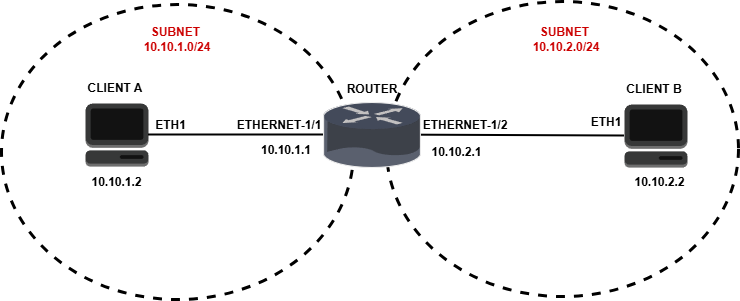

The diagram above was exported from draw.io. Its source (the exported page's mxGraphModel, read from the mxfile embedded in the PNG):
<mxGraphModel dx="1042" dy="527" grid="0" gridSize="10" guides="1" tooltips="1" connect="1" arrows="1" fold="1" page="1" pageScale="1" pageWidth="827" pageHeight="1169" background="light-dark(#FFFFFF,#FFFFFF)" math="0" shadow="0">
  <root>
    <mxCell id="0" />
    <mxCell id="1" parent="0" />
    <mxCell id="UhzyJdtCdCDVNknjubPX-2" value="" style="ellipse;whiteSpace=wrap;html=1;fillColor=none;strokeColor=light-dark(#000000,#000000);strokeWidth=3;dashed=1;" vertex="1" parent="1">
      <mxGeometry x="29" y="119" width="352" height="295" as="geometry" />
    </mxCell>
    <mxCell id="UhzyJdtCdCDVNknjubPX-3" value="" style="ellipse;whiteSpace=wrap;html=1;fillColor=none;strokeColor=light-dark(#000000,#000000);strokeWidth=3;dashed=1;" vertex="1" parent="1">
      <mxGeometry x="414" y="116" width="352" height="295" as="geometry" />
    </mxCell>
    <mxCell id="UhzyJdtCdCDVNknjubPX-4" value="" style="verticalLabelPosition=bottom;sketch=0;aspect=fixed;html=1;verticalAlign=top;strokeColor=none;align=center;outlineConnect=0;shape=mxgraph.citrix.router;" vertex="1" parent="1">
      <mxGeometry x="351" y="217" width="97.95" height="65" as="geometry" />
    </mxCell>
    <mxCell id="UhzyJdtCdCDVNknjubPX-7" value="" style="outlineConnect=0;dashed=0;verticalLabelPosition=bottom;verticalAlign=top;align=center;html=1;shape=mxgraph.aws3.management_console;fillColor=#D2D3D3;gradientColor=none;" vertex="1" parent="1">
      <mxGeometry x="113" y="218" width="63" height="63" as="geometry" />
    </mxCell>
    <mxCell id="UhzyJdtCdCDVNknjubPX-8" value="" style="outlineConnect=0;dashed=0;verticalLabelPosition=bottom;verticalAlign=top;align=center;html=1;shape=mxgraph.aws3.management_console;fillColor=#D2D3D3;gradientColor=none;" vertex="1" parent="1">
      <mxGeometry x="652" y="219" width="63" height="63" as="geometry" />
    </mxCell>
    <mxCell id="UhzyJdtCdCDVNknjubPX-9" value="&lt;font style=&quot;&quot;&gt;&lt;b&gt;SUBNET&amp;nbsp;&lt;/b&gt;&lt;/font&gt;&lt;div&gt;&lt;font style=&quot;&quot;&gt;&lt;b&gt;10.10.1.0/24&lt;/b&gt;&lt;/font&gt;&lt;/div&gt;" style="text;html=1;whiteSpace=wrap;align=center;verticalAlign=middle;rounded=0;fontColor=light-dark(#000000,#CC0000);" vertex="1" parent="1">
      <mxGeometry x="161" y="123" width="88" height="62" as="geometry" />
    </mxCell>
    <mxCell id="UhzyJdtCdCDVNknjubPX-10" value="&lt;font style=&quot;&quot;&gt;&lt;b style=&quot;&quot;&gt;SUBNET&amp;nbsp;&lt;/b&gt;&lt;/font&gt;&lt;div&gt;&lt;font style=&quot;&quot;&gt;&lt;font style=&quot;&quot;&gt;&lt;b&gt;10.10.2&lt;/b&gt;&lt;/font&gt;&lt;b style=&quot;background-color: transparent;&quot;&gt;.0/24&lt;/b&gt;&lt;/font&gt;&lt;/div&gt;" style="text;html=1;whiteSpace=wrap;align=center;verticalAlign=middle;rounded=0;fontColor=light-dark(#000000,#CC0000);" vertex="1" parent="1">
      <mxGeometry x="550" y="123" width="88" height="62" as="geometry" />
    </mxCell>
    <mxCell id="UhzyJdtCdCDVNknjubPX-13" value="" style="endArrow=none;html=1;rounded=0;exitX=1;exitY=0.5;exitDx=0;exitDy=0;exitPerimeter=0;strokeColor=light-dark(#000000,#000000);strokeWidth=2;" edge="1" parent="1" source="UhzyJdtCdCDVNknjubPX-7" target="UhzyJdtCdCDVNknjubPX-4">
      <mxGeometry width="50" height="50" relative="1" as="geometry">
        <mxPoint x="268" y="303" as="sourcePoint" />
        <mxPoint x="318" y="253" as="targetPoint" />
      </mxGeometry>
    </mxCell>
    <mxCell id="UhzyJdtCdCDVNknjubPX-14" value="" style="endArrow=none;html=1;rounded=0;strokeColor=light-dark(#000000,#000000);strokeWidth=2;entryX=0;entryY=0.5;entryDx=0;entryDy=0;entryPerimeter=0;" edge="1" parent="1" source="UhzyJdtCdCDVNknjubPX-4" target="UhzyJdtCdCDVNknjubPX-8">
      <mxGeometry width="50" height="50" relative="1" as="geometry">
        <mxPoint x="186" y="260" as="sourcePoint" />
        <mxPoint x="361" y="260" as="targetPoint" />
      </mxGeometry>
    </mxCell>
    <mxCell id="UhzyJdtCdCDVNknjubPX-15" value="&lt;div&gt;&lt;font style=&quot;color: light-dark(rgb(0, 0, 0), rgb(0, 0, 0));&quot;&gt;&lt;b&gt;10.10.1.2&lt;/b&gt;&lt;/font&gt;&lt;/div&gt;" style="text;html=1;whiteSpace=wrap;align=center;verticalAlign=middle;rounded=0;" vertex="1" parent="1">
      <mxGeometry x="108.25" y="282" width="72.5" height="30" as="geometry" />
    </mxCell>
    <mxCell id="UhzyJdtCdCDVNknjubPX-16" value="&lt;font&gt;&lt;b&gt;10.10.2.2&lt;/b&gt;&lt;/font&gt;" style="text;html=1;whiteSpace=wrap;align=center;verticalAlign=middle;rounded=0;fontColor=light-dark(#000000,#000000);" vertex="1" parent="1">
      <mxGeometry x="642" y="269" width="91" height="56" as="geometry" />
    </mxCell>
    <mxCell id="UhzyJdtCdCDVNknjubPX-17" value="&lt;font&gt;&lt;b&gt;ETHERNET-1/1&lt;/b&gt;&lt;/font&gt;" style="text;html=1;whiteSpace=wrap;align=center;verticalAlign=middle;rounded=0;fontColor=light-dark(#000000,#000000);" vertex="1" parent="1">
      <mxGeometry x="263" y="209" width="88" height="62" as="geometry" />
    </mxCell>
    <mxCell id="UhzyJdtCdCDVNknjubPX-18" value="&lt;font&gt;&lt;b&gt;10.10.1.1&lt;/b&gt;&lt;/font&gt;" style="text;html=1;whiteSpace=wrap;align=center;verticalAlign=middle;rounded=0;fontColor=light-dark(#000000,#000000);" vertex="1" parent="1">
      <mxGeometry x="269" y="241" width="90" height="48" as="geometry" />
    </mxCell>
    <mxCell id="UhzyJdtCdCDVNknjubPX-19" value="&lt;font&gt;&lt;b&gt;10.10.2.1&lt;/b&gt;&lt;/font&gt;" style="text;html=1;whiteSpace=wrap;align=center;verticalAlign=middle;rounded=0;fontColor=light-dark(#000000,#000000);" vertex="1" parent="1">
      <mxGeometry x="441" y="242.25" width="86.5" height="48.5" as="geometry" />
    </mxCell>
    <mxCell id="UhzyJdtCdCDVNknjubPX-20" value="&lt;font&gt;&lt;b&gt;ETHERNET-1/2&lt;/b&gt;&lt;/font&gt;" style="text;html=1;whiteSpace=wrap;align=center;verticalAlign=middle;rounded=0;fontColor=light-dark(#000000,#000000);" vertex="1" parent="1">
      <mxGeometry x="448.95" y="209" width="88" height="62" as="geometry" />
    </mxCell>
    <mxCell id="UhzyJdtCdCDVNknjubPX-21" value="&lt;font&gt;&lt;b&gt;ETH1&lt;/b&gt;&lt;/font&gt;" style="text;html=1;whiteSpace=wrap;align=center;verticalAlign=middle;rounded=0;fontColor=light-dark(#000000,#000000);" vertex="1" parent="1">
      <mxGeometry x="590" y="206" width="88" height="62" as="geometry" />
    </mxCell>
    <mxCell id="UhzyJdtCdCDVNknjubPX-22" value="&lt;font style=&quot;color: light-dark(rgb(0, 0, 0), rgb(0, 0, 0));&quot;&gt;&lt;b style=&quot;&quot;&gt;ETH1&lt;/b&gt;&lt;/font&gt;" style="text;html=1;whiteSpace=wrap;align=center;verticalAlign=middle;rounded=0;" vertex="1" parent="1">
      <mxGeometry x="169" y="224" width="59" height="32" as="geometry" />
    </mxCell>
    <mxCell id="UhzyJdtCdCDVNknjubPX-23" value="&lt;b&gt;CLIENT A&lt;/b&gt;" style="text;html=1;whiteSpace=wrap;strokeColor=none;fillColor=none;align=center;verticalAlign=middle;rounded=0;fontColor=light-dark(#000000,#000000);" vertex="1" parent="1">
      <mxGeometry x="113" y="188" width="60" height="30" as="geometry" />
    </mxCell>
    <mxCell id="UhzyJdtCdCDVNknjubPX-24" value="&lt;b&gt;CLIENT B&lt;/b&gt;" style="text;html=1;whiteSpace=wrap;strokeColor=none;fillColor=none;align=center;verticalAlign=middle;rounded=0;fontColor=light-dark(#000000,#000000);" vertex="1" parent="1">
      <mxGeometry x="652" y="189" width="60" height="30" as="geometry" />
    </mxCell>
    <mxCell id="UhzyJdtCdCDVNknjubPX-25" value="&lt;b&gt;ROUTER&lt;/b&gt;" style="text;html=1;whiteSpace=wrap;strokeColor=none;fillColor=none;align=center;verticalAlign=middle;rounded=0;fontColor=light-dark(#000000,#000000);" vertex="1" parent="1">
      <mxGeometry x="369.97" y="189" width="60" height="30" as="geometry" />
    </mxCell>
  </root>
</mxGraphModel>